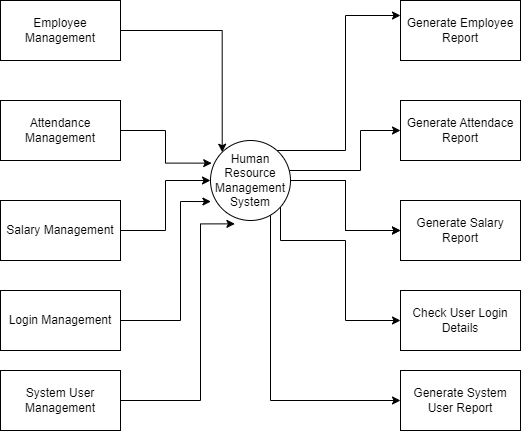

The diagram above was exported from draw.io. Its source (the exported page's mxGraphModel, read from the mxfile embedded in the PNG):
<mxGraphModel dx="1050" dy="581" grid="1" gridSize="10" guides="1" tooltips="1" connect="1" arrows="1" fold="1" page="1" pageScale="1" pageWidth="1169" pageHeight="827" math="0" shadow="0">
  <root>
    <mxCell id="0" />
    <mxCell id="1" parent="0" />
    <mxCell id="q1tSV2BmWUspes-DOPh6-19" style="edgeStyle=orthogonalEdgeStyle;rounded=0;orthogonalLoop=1;jettySize=auto;html=1;entryX=0;entryY=0.25;entryDx=0;entryDy=0;" edge="1" parent="1" source="q1tSV2BmWUspes-DOPh6-1" target="q1tSV2BmWUspes-DOPh6-14">
      <mxGeometry relative="1" as="geometry">
        <Array as="points">
          <mxPoint x="635" y="270" />
          <mxPoint x="635" y="135" />
        </Array>
      </mxGeometry>
    </mxCell>
    <mxCell id="q1tSV2BmWUspes-DOPh6-20" style="edgeStyle=orthogonalEdgeStyle;rounded=0;orthogonalLoop=1;jettySize=auto;html=1;" edge="1" parent="1" source="q1tSV2BmWUspes-DOPh6-1" target="q1tSV2BmWUspes-DOPh6-15">
      <mxGeometry relative="1" as="geometry">
        <Array as="points">
          <mxPoint x="650" y="290" />
          <mxPoint x="650" y="250" />
        </Array>
      </mxGeometry>
    </mxCell>
    <mxCell id="q1tSV2BmWUspes-DOPh6-21" value="" style="edgeStyle=orthogonalEdgeStyle;rounded=0;orthogonalLoop=1;jettySize=auto;html=1;" edge="1" parent="1" source="q1tSV2BmWUspes-DOPh6-1" target="q1tSV2BmWUspes-DOPh6-16">
      <mxGeometry relative="1" as="geometry" />
    </mxCell>
    <mxCell id="q1tSV2BmWUspes-DOPh6-22" style="edgeStyle=orthogonalEdgeStyle;rounded=0;orthogonalLoop=1;jettySize=auto;html=1;entryX=0;entryY=0.5;entryDx=0;entryDy=0;" edge="1" parent="1" source="q1tSV2BmWUspes-DOPh6-1" target="q1tSV2BmWUspes-DOPh6-17">
      <mxGeometry relative="1" as="geometry">
        <Array as="points">
          <mxPoint x="570" y="360" />
          <mxPoint x="635" y="360" />
          <mxPoint x="635" y="440" />
        </Array>
      </mxGeometry>
    </mxCell>
    <mxCell id="q1tSV2BmWUspes-DOPh6-23" value="" style="edgeStyle=orthogonalEdgeStyle;rounded=0;orthogonalLoop=1;jettySize=auto;html=1;" edge="1" parent="1" source="q1tSV2BmWUspes-DOPh6-1" target="q1tSV2BmWUspes-DOPh6-16">
      <mxGeometry relative="1" as="geometry" />
    </mxCell>
    <mxCell id="q1tSV2BmWUspes-DOPh6-27" style="edgeStyle=orthogonalEdgeStyle;rounded=0;orthogonalLoop=1;jettySize=auto;html=1;entryX=0;entryY=0.5;entryDx=0;entryDy=0;" edge="1" parent="1" source="q1tSV2BmWUspes-DOPh6-1" target="q1tSV2BmWUspes-DOPh6-18">
      <mxGeometry relative="1" as="geometry">
        <Array as="points">
          <mxPoint x="560" y="520" />
        </Array>
      </mxGeometry>
    </mxCell>
    <mxCell id="q1tSV2BmWUspes-DOPh6-1" value="Human Resource Management System" style="ellipse;whiteSpace=wrap;html=1;aspect=fixed;" vertex="1" parent="1">
      <mxGeometry x="500" y="260" width="80" height="80" as="geometry" />
    </mxCell>
    <mxCell id="q1tSV2BmWUspes-DOPh6-3" style="edgeStyle=orthogonalEdgeStyle;rounded=0;orthogonalLoop=1;jettySize=auto;html=1;entryX=0;entryY=0;entryDx=0;entryDy=0;" edge="1" parent="1" source="q1tSV2BmWUspes-DOPh6-2" target="q1tSV2BmWUspes-DOPh6-1">
      <mxGeometry relative="1" as="geometry" />
    </mxCell>
    <mxCell id="q1tSV2BmWUspes-DOPh6-2" value="Employee Management" style="rounded=0;whiteSpace=wrap;html=1;" vertex="1" parent="1">
      <mxGeometry x="290" y="120" width="120" height="60" as="geometry" />
    </mxCell>
    <mxCell id="q1tSV2BmWUspes-DOPh6-5" style="edgeStyle=orthogonalEdgeStyle;rounded=0;orthogonalLoop=1;jettySize=auto;html=1;entryX=0.015;entryY=0.283;entryDx=0;entryDy=0;entryPerimeter=0;" edge="1" parent="1" source="q1tSV2BmWUspes-DOPh6-4" target="q1tSV2BmWUspes-DOPh6-1">
      <mxGeometry relative="1" as="geometry" />
    </mxCell>
    <mxCell id="q1tSV2BmWUspes-DOPh6-4" value="Attendance Management" style="rounded=0;whiteSpace=wrap;html=1;" vertex="1" parent="1">
      <mxGeometry x="290" y="220" width="120" height="60" as="geometry" />
    </mxCell>
    <mxCell id="q1tSV2BmWUspes-DOPh6-8" style="edgeStyle=orthogonalEdgeStyle;rounded=0;orthogonalLoop=1;jettySize=auto;html=1;entryX=0;entryY=0.5;entryDx=0;entryDy=0;" edge="1" parent="1" source="q1tSV2BmWUspes-DOPh6-7" target="q1tSV2BmWUspes-DOPh6-1">
      <mxGeometry relative="1" as="geometry" />
    </mxCell>
    <mxCell id="q1tSV2BmWUspes-DOPh6-7" value="Salary Management" style="rounded=0;whiteSpace=wrap;html=1;" vertex="1" parent="1">
      <mxGeometry x="290" y="320" width="120" height="60" as="geometry" />
    </mxCell>
    <mxCell id="q1tSV2BmWUspes-DOPh6-10" style="edgeStyle=orthogonalEdgeStyle;rounded=0;orthogonalLoop=1;jettySize=auto;html=1;entryX=0.005;entryY=0.763;entryDx=0;entryDy=0;entryPerimeter=0;" edge="1" parent="1" source="q1tSV2BmWUspes-DOPh6-9" target="q1tSV2BmWUspes-DOPh6-1">
      <mxGeometry relative="1" as="geometry">
        <Array as="points">
          <mxPoint x="470" y="440" />
          <mxPoint x="470" y="321" />
        </Array>
      </mxGeometry>
    </mxCell>
    <mxCell id="q1tSV2BmWUspes-DOPh6-9" value="Login Management" style="rounded=0;whiteSpace=wrap;html=1;" vertex="1" parent="1">
      <mxGeometry x="290" y="410" width="120" height="60" as="geometry" />
    </mxCell>
    <mxCell id="q1tSV2BmWUspes-DOPh6-12" style="edgeStyle=orthogonalEdgeStyle;rounded=0;orthogonalLoop=1;jettySize=auto;html=1;entryX=0.305;entryY=1.042;entryDx=0;entryDy=0;entryPerimeter=0;" edge="1" parent="1" source="q1tSV2BmWUspes-DOPh6-11" target="q1tSV2BmWUspes-DOPh6-1">
      <mxGeometry relative="1" as="geometry">
        <Array as="points">
          <mxPoint x="490" y="520" />
          <mxPoint x="490" y="343" />
        </Array>
      </mxGeometry>
    </mxCell>
    <mxCell id="q1tSV2BmWUspes-DOPh6-11" value="System User Management" style="rounded=0;whiteSpace=wrap;html=1;" vertex="1" parent="1">
      <mxGeometry x="290" y="490" width="120" height="60" as="geometry" />
    </mxCell>
    <mxCell id="q1tSV2BmWUspes-DOPh6-14" value="Generate Employee Report" style="rounded=0;whiteSpace=wrap;html=1;" vertex="1" parent="1">
      <mxGeometry x="690" y="120" width="120" height="60" as="geometry" />
    </mxCell>
    <mxCell id="q1tSV2BmWUspes-DOPh6-15" value="Generate Attendace Report" style="rounded=0;whiteSpace=wrap;html=1;" vertex="1" parent="1">
      <mxGeometry x="690" y="220" width="120" height="60" as="geometry" />
    </mxCell>
    <mxCell id="q1tSV2BmWUspes-DOPh6-16" value="Generate Salary Report" style="rounded=0;whiteSpace=wrap;html=1;" vertex="1" parent="1">
      <mxGeometry x="690" y="320" width="120" height="60" as="geometry" />
    </mxCell>
    <mxCell id="q1tSV2BmWUspes-DOPh6-17" value="Check User Login Details" style="rounded=0;whiteSpace=wrap;html=1;" vertex="1" parent="1">
      <mxGeometry x="690" y="410" width="120" height="60" as="geometry" />
    </mxCell>
    <mxCell id="q1tSV2BmWUspes-DOPh6-18" value="Generate System User Report" style="rounded=0;whiteSpace=wrap;html=1;" vertex="1" parent="1">
      <mxGeometry x="690" y="490" width="120" height="60" as="geometry" />
    </mxCell>
  </root>
</mxGraphModel>